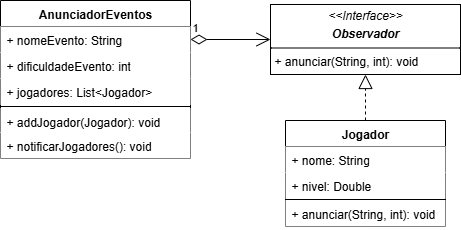

The diagram above was exported from draw.io. Its source (the exported page's mxGraphModel, read from the mxfile embedded in the PNG):
<mxGraphModel dx="983" dy="564" grid="1" gridSize="10" guides="1" tooltips="1" connect="1" arrows="1" fold="1" page="1" pageScale="1" pageWidth="827" pageHeight="1169" math="0" shadow="0">
  <root>
    <mxCell id="0" />
    <mxCell id="1" parent="0" />
    <mxCell id="K0afelVlt0_9ztaOUTC5-25" value="AnunciadorEventos" style="swimlane;fontStyle=1;align=center;verticalAlign=top;childLayout=stackLayout;horizontal=1;startSize=26;horizontalStack=0;resizeParent=1;resizeParentMax=0;resizeLast=0;collapsible=1;marginBottom=0;whiteSpace=wrap;html=1;" vertex="1" parent="1">
      <mxGeometry x="10" y="140" width="190" height="158" as="geometry" />
    </mxCell>
    <mxCell id="K0afelVlt0_9ztaOUTC5-26" value="+ nomeEvento: String" style="text;strokeColor=none;fillColor=default;align=left;verticalAlign=top;spacingLeft=4;spacingRight=4;overflow=hidden;rotatable=0;points=[[0,0.5],[1,0.5]];portConstraint=eastwest;whiteSpace=wrap;html=1;" vertex="1" parent="K0afelVlt0_9ztaOUTC5-25">
      <mxGeometry y="26" width="190" height="26" as="geometry" />
    </mxCell>
    <mxCell id="K0afelVlt0_9ztaOUTC5-29" value="+ dificuldadeEvento: int" style="text;strokeColor=none;fillColor=default;align=left;verticalAlign=top;spacingLeft=4;spacingRight=4;overflow=hidden;rotatable=0;points=[[0,0.5],[1,0.5]];portConstraint=eastwest;whiteSpace=wrap;html=1;" vertex="1" parent="K0afelVlt0_9ztaOUTC5-25">
      <mxGeometry y="52" width="190" height="26" as="geometry" />
    </mxCell>
    <mxCell id="K0afelVlt0_9ztaOUTC5-59" value="+ jogadores: List&amp;lt;Jogador&amp;gt;" style="text;strokeColor=none;fillColor=default;align=left;verticalAlign=top;spacingLeft=4;spacingRight=4;overflow=hidden;rotatable=0;points=[[0,0.5],[1,0.5]];portConstraint=eastwest;whiteSpace=wrap;html=1;" vertex="1" parent="K0afelVlt0_9ztaOUTC5-25">
      <mxGeometry y="78" width="190" height="26" as="geometry" />
    </mxCell>
    <mxCell id="K0afelVlt0_9ztaOUTC5-27" value="" style="line;strokeWidth=1;fillColor=none;align=left;verticalAlign=middle;spacingTop=-1;spacingLeft=3;spacingRight=3;rotatable=0;labelPosition=right;points=[];portConstraint=eastwest;strokeColor=inherit;" vertex="1" parent="K0afelVlt0_9ztaOUTC5-25">
      <mxGeometry y="104" width="190" height="4" as="geometry" />
    </mxCell>
    <mxCell id="K0afelVlt0_9ztaOUTC5-28" value="+ addJogador(Jogador): void&amp;nbsp;&amp;nbsp;" style="text;strokeColor=none;fillColor=default;align=left;verticalAlign=top;spacingLeft=4;spacingRight=4;overflow=hidden;rotatable=0;points=[[0,0.5],[1,0.5]];portConstraint=eastwest;whiteSpace=wrap;html=1;" vertex="1" parent="K0afelVlt0_9ztaOUTC5-25">
      <mxGeometry y="108" width="190" height="24" as="geometry" />
    </mxCell>
    <mxCell id="K0afelVlt0_9ztaOUTC5-30" value="+ notificarJogadores(): void" style="text;strokeColor=none;fillColor=default;align=left;verticalAlign=top;spacingLeft=4;spacingRight=4;overflow=hidden;rotatable=0;points=[[0,0.5],[1,0.5]];portConstraint=eastwest;whiteSpace=wrap;html=1;" vertex="1" parent="K0afelVlt0_9ztaOUTC5-25">
      <mxGeometry y="132" width="190" height="26" as="geometry" />
    </mxCell>
    <mxCell id="K0afelVlt0_9ztaOUTC5-37" value="Jogador" style="swimlane;fontStyle=1;align=center;verticalAlign=top;childLayout=stackLayout;horizontal=1;startSize=26;horizontalStack=0;resizeParent=1;resizeParentMax=0;resizeLast=0;collapsible=1;marginBottom=0;whiteSpace=wrap;html=1;" vertex="1" parent="1">
      <mxGeometry x="295" y="260" width="160" height="106" as="geometry">
        <mxRectangle x="320" y="190" width="80" height="30" as="alternateBounds" />
      </mxGeometry>
    </mxCell>
    <mxCell id="K0afelVlt0_9ztaOUTC5-38" value="+ nome: String" style="text;strokeColor=none;fillColor=default;align=left;verticalAlign=top;spacingLeft=4;spacingRight=4;overflow=hidden;rotatable=0;points=[[0,0.5],[1,0.5]];portConstraint=eastwest;whiteSpace=wrap;html=1;" vertex="1" parent="K0afelVlt0_9ztaOUTC5-37">
      <mxGeometry y="26" width="160" height="26" as="geometry" />
    </mxCell>
    <mxCell id="K0afelVlt0_9ztaOUTC5-41" value="+ nivel: Double" style="text;strokeColor=none;fillColor=default;align=left;verticalAlign=top;spacingLeft=4;spacingRight=4;overflow=hidden;rotatable=0;points=[[0,0.5],[1,0.5]];portConstraint=eastwest;whiteSpace=wrap;html=1;" vertex="1" parent="K0afelVlt0_9ztaOUTC5-37">
      <mxGeometry y="52" width="160" height="26" as="geometry" />
    </mxCell>
    <mxCell id="K0afelVlt0_9ztaOUTC5-39" value="" style="line;strokeWidth=1;fillColor=none;align=left;verticalAlign=middle;spacingTop=-1;spacingLeft=3;spacingRight=3;rotatable=0;labelPosition=right;points=[];portConstraint=eastwest;strokeColor=inherit;" vertex="1" parent="K0afelVlt0_9ztaOUTC5-37">
      <mxGeometry y="78" width="160" height="2" as="geometry" />
    </mxCell>
    <mxCell id="K0afelVlt0_9ztaOUTC5-40" value="+ anunciar(String, int): void" style="text;strokeColor=none;fillColor=default;align=left;verticalAlign=top;spacingLeft=4;spacingRight=4;overflow=hidden;rotatable=0;points=[[0,0.5],[1,0.5]];portConstraint=eastwest;whiteSpace=wrap;html=1;" vertex="1" parent="K0afelVlt0_9ztaOUTC5-37">
      <mxGeometry y="80" width="160" height="26" as="geometry" />
    </mxCell>
    <mxCell id="K0afelVlt0_9ztaOUTC5-56" value="1" style="endArrow=open;html=1;endSize=12;startArrow=diamondThin;startSize=14;startFill=0;edgeStyle=orthogonalEdgeStyle;align=left;verticalAlign=bottom;rounded=0;exitX=1;exitY=0.5;exitDx=0;exitDy=0;entryX=0;entryY=0.5;entryDx=0;entryDy=0;" edge="1" parent="1" source="K0afelVlt0_9ztaOUTC5-26" target="K0afelVlt0_9ztaOUTC5-60">
      <mxGeometry x="-1" y="3" relative="1" as="geometry">
        <mxPoint x="215" y="260" as="sourcePoint" />
        <mxPoint x="295" y="260" as="targetPoint" />
      </mxGeometry>
    </mxCell>
    <mxCell id="K0afelVlt0_9ztaOUTC5-60" value="&lt;p style=&quot;margin:0px;margin-top:4px;text-align:center;&quot;&gt;&lt;i&gt;&amp;lt;&amp;lt;Interface&amp;gt;&amp;gt;&lt;/i&gt;&lt;/p&gt;&lt;p style=&quot;margin:0px;margin-top:4px;text-align:center;&quot;&gt;&lt;i&gt;&lt;b&gt;Observador&lt;/b&gt;&lt;/i&gt;&lt;/p&gt;&lt;hr size=&quot;1&quot; style=&quot;border-style:solid;&quot;&gt;&lt;p style=&quot;margin:0px;margin-left:4px;&quot;&gt;+ anunciar(String, int): void&lt;/p&gt;" style="verticalAlign=top;align=left;overflow=fill;html=1;whiteSpace=wrap;" vertex="1" parent="1">
      <mxGeometry x="280" y="144" width="190" height="70" as="geometry" />
    </mxCell>
    <mxCell id="K0afelVlt0_9ztaOUTC5-61" value="" style="endArrow=block;dashed=1;endFill=0;endSize=12;html=1;rounded=0;exitX=0.5;exitY=0;exitDx=0;exitDy=0;entryX=0.5;entryY=1;entryDx=0;entryDy=0;" edge="1" parent="1" target="K0afelVlt0_9ztaOUTC5-60" source="K0afelVlt0_9ztaOUTC5-37">
      <mxGeometry width="160" relative="1" as="geometry">
        <mxPoint x="385" y="270" as="sourcePoint" />
        <mxPoint x="460" y="250" as="targetPoint" />
      </mxGeometry>
    </mxCell>
  </root>
</mxGraphModel>